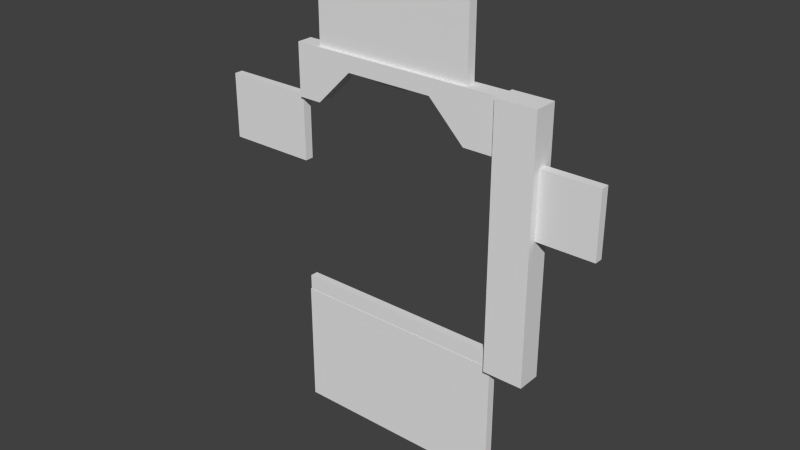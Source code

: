 # Source: door_wall3.blend  (saved by Blender 2.78.0; exported with 4.5.12 LTS)
import bpy
from mathutils import Matrix  # noqa: F401  (used for matrix-valued properties, if any)

bpy.ops.wm.read_factory_settings(use_empty=True)
scene = bpy.context.scene
scene.name = 'Scene'

# ---- collections
col_collection_1 = bpy.data.collections.new('Collection 1'); scene.collection.children.link(col_collection_1)

# ---- materials (node trees are filled in below, after node groups)
mat_door_wall3 = bpy.data.materials.new('door_wall3')
mat_door_wall3.alpha_threshold = 0.0
mat_door_wall3.use_transparent_shadow = False
mat_door_wall3.roughness = 0.5

# ---- material node trees

# ---- world
world_world = bpy.data.worlds.new('World'); scene.world = world_world
world_world.color = (0.05088, 0.05088, 0.05088)
world_world.use_sun_shadow = False
world_world.sun_shadow_jitter_overblur = 0.0
world_world.cycles.sampling_method = 'NONE'
world_world.cycles.sample_map_resolution = 256

# ---- meshes
me_door_wall3_006 = bpy.data.meshes.new('door_wall3.006')
me_door_wall3_006.from_pydata([(-1.28, 9.05e-09, 1.4), (-1.28, 5.739e-08, 2.04), (-0.4017, 9.05e-09, 1.4), (-1.042, 5.739e-08, 2.04), (-1.28, -0.04, 2.04), (-1.28, -0.04, 1.4), (-0.4017, -0.04, 1.4), (-1.042, -0.04, 2.04)], [], [(0, 1, 3, 2), (5, 6, 7, 4), (3, 1, 4, 7), (1, 0, 5, 4), (2, 3, 7, 6), (0, 2, 6, 5)])
_uv = me_door_wall3_006.uv_layers.new(name='UVMap')
_uv.uv.foreach_set('vector', [7.276e-12, 0.5468, 3.801e-11, 0.7969, 0.09298, 0.7969, 0.3431, 0.5468, 0.004998, 0.5468, 0.3176, 0.5468, 0.08971, 0.7969, 0.004998, 0.7969, 0.09298, 0.7969, 3.801e-11, 0.7969, 3.801e-11, 0.7969, 0.09298, 0.7969, 0.0372, 0.8744, 0.0372, 0.8166, 0.0372, 0.8166, 0.0372, 0.8744, 0.02588, 0.5501, 0.0263, 0.7894, 0.0263, 0.7894, 0.02588, 0.5501, 0.1159, 0.7634, 0.005736, 0.7634, 0.005736, 0.7634, 0.1159, 0.7634])
me_door_wall3_006.materials.append(mat_door_wall3)
me_door_wall3_006.use_remesh_preserve_volume = False
me_door_wall3_006.use_remesh_preserve_attributes = False
me_door_wall3_006.use_mirror_vertex_groups = False
me_door_wall3_006.update()
me_door_wall3_005 = bpy.data.meshes.new('door_wall3.005')
me_door_wall3_005.from_pydata([(-0.07839, 9.05e-09, 1.4), (0.5619, 5.739e-08, 2.04), (0.8803, 9.05e-09, 1.4), (0.8803, 5.739e-08, 2.04), (0.8803, -0.04, 1.4), (-0.07839, -0.04, 1.4), (0.8803, -0.04, 2.04), (0.5619, -0.04, 2.04)], [], [(0, 1, 3, 2), (5, 4, 6, 7), (3, 1, 7, 6), (1, 0, 5, 7), (0, 2, 4, 5), (2, 3, 6, 4)])
_uv = me_door_wall3_005.uv_layers.new(name='UVMap')
_uv.uv.foreach_set('vector', [0.4694, 0.5468, 0.7195, 0.7969, 0.8439, 0.7969, 0.8439, 0.5468, 0.5012, 0.5468, 0.838, 0.5468, 0.838, 0.7969, 0.7261, 0.7969, 0.8009, 0.6856, 0.6765, 0.6856, 0.6765, 0.6856, 0.8009, 0.6856, 0.7271, 0.7977, 0.7274, 0.547, 0.7274, 0.547, 0.7271, 0.7977, 0.715, 0.7617, 0.8053, 0.7617, 0.8053, 0.7617, 0.715, 0.7617, 0.793, 0.8075, 0.793, 0.8797, 0.7885, 0.8797, 0.7885, 0.8075])
me_door_wall3_005.materials.append(mat_door_wall3)
me_door_wall3_005.use_remesh_preserve_volume = False
me_door_wall3_005.use_remesh_preserve_attributes = False
me_door_wall3_005.use_mirror_vertex_groups = False
me_door_wall3_005.update()
me_door_wall3_004 = bpy.data.meshes.new('door_wall3.004')
me_door_wall3_004.from_pydata([(1.28, -9.664e-08, 7.296e-15), (-1.28, 9.664e-08, 2.56), (1.28, 9.664e-08, 2.56), (1.28, 9.05e-09, 1.4), (1.28, 8.457e-08, 2.4), (-1.28, 8.457e-08, 2.4), (-1.28, 5.739e-08, 2.04), (1.28, 5.739e-08, 2.04), (0.5619, 5.739e-08, 2.04), (-1.042, 5.739e-08, 2.04), (0.2018, 8.457e-08, 2.4), (-0.6819, 8.457e-08, 2.4), (0.8803, 9.664e-08, 2.56), (0.8803, 9.05e-09, 1.4), (0.8803, -9.664e-08, 7.296e-15), (0.8803, 5.739e-08, 2.04), (0.8803, -0.08, 3.02e-09), (1.28, -0.04, 3.02e-09), (1.28, -0.04, 2.4), (1.28, -0.04, 2.56), (0.8803, -0.08, 2.56), (-1.28, -0.08, 2.56), (1.28, -0.04, 1.4), (1.28, -0.04, 2.04), (-1.28, -0.08, 2.4), (-0.6819, -0.08, 2.4), (-1.28, -0.08, 2.04), (-1.042, -0.08, 2.04), (0.8803, -0.08, 2.04), (0.5619, -0.08, 2.04), (0.8803, -0.08, 2.4), (0.2018, -0.08, 2.4), (0.8803, -0.08, 1.4), (0.8803, -0.12, 6.048e-09), (1.28, -0.12, 6.048e-09), (1.28, -0.12, 2.4), (1.28, -0.12, 2.56), (1.28, -0.12, 1.4), (1.28, -0.12, 2.04), (0.8803, -0.12, 2.56), (0.8803, -0.12, 1.4), (0.8803, -0.12, 2.4), (0.8803, -0.12, 2.04), (1.28, 9.05e-09, 1.4), (1.28, 5.739e-08, 2.043), (1.28, -0.04298, 1.4), (1.28, -0.04298, 2.043), (1.846, 9.05e-09, 1.4), (1.846, 5.739e-08, 2.043), (1.846, -0.04298, 1.4), (1.846, -0.04298, 2.043), (0.5657, 9.686e-08, 2.56), (-1.048, 2.31e-07, 2.56), (0.5657, -0.04678, 2.56), (-1.048, -0.04678, 2.56), (0.5657, 2.235e-08, 3.372), (-1.048, 1.565e-07, 3.372), (0.5657, -0.04678, 3.372), (-1.048, -0.04678, 3.372), (-1.28, 2.123e-07, 2.051), (-1.28, 5.625e-07, 1.394), (-1.28, -0.04395, 2.051), (-1.28, -0.04395, 1.394), (-2.189, 2.459e-07, 2.051), (-2.189, 5.96e-07, 1.394), (-2.189, -0.04395, 2.051), (-2.189, -0.04395, 1.394), (-1.29, 5.733e-07, 2.384e-07), (0.8917, 7.074e-07, 5.96e-08), (-1.29, -0.04218, 1.788e-07), (0.8917, -0.04218, 0.0), (-1.29, 7.186e-07, -1.255), (0.8917, 8.527e-07, -1.255), (-1.29, -0.04218, -1.255), (0.8917, -0.04218, -1.255)], [], [(24, 25, 31, 30, 20, 21), (31, 29, 28, 30), (26, 27, 25, 24), (18, 19, 36, 35), (28, 32, 40, 42), (23, 18, 35, 38), (16, 17, 34, 33), (9, 11, 25, 27), (5, 6, 26, 24), (13, 14, 16, 32), (14, 0, 17, 16), (2, 12, 20, 19), (55, 56, 58, 57), (4, 2, 19, 18), (6, 9, 27, 26), (12, 1, 21, 20), (8, 15, 28, 29), (0, 3, 22, 17), (7, 4, 18, 23), (10, 8, 29, 31), (1, 5, 24, 21), (11, 10, 31, 25), (15, 13, 32, 28), (41, 42, 38, 35), (39, 41, 35, 36), (40, 37, 38, 42), (33, 34, 37, 40), (22, 23, 38, 37), (19, 20, 39, 36), (32, 16, 33, 40), (30, 28, 42, 41), (20, 30, 41, 39), (17, 22, 37, 34), (53, 51, 55, 57), (47, 48, 50, 49), (45, 43, 47, 49), (46, 45, 49, 50), (44, 46, 50, 48), (54, 53, 57, 58), (52, 54, 58, 56), (63, 64, 66, 65), (61, 59, 63, 65), (62, 61, 65, 66), (60, 62, 66, 64), (61, 62, 60, 59), (71, 72, 74, 73), (69, 67, 71, 73), (70, 69, 73, 74), (68, 70, 74, 72), (69, 70, 68, 67)])
_uv = me_door_wall3_004.uv_layers.new(name='UVMap')
_uv.uv.foreach_set('vector', [1.002e-12, 0.9376, 0.2336, 0.9376, 0.5788, 0.9376, 0.8439, 0.9376, 0.8439, 1.0, 0.0, 1.0, 0.6024, 0.9376, 0.7431, 0.7969, 0.8439, 0.7969, 0.8439, 0.9376, 3.801e-11, 0.7969, 0.0628, 0.7969, 0.2035, 0.9376, 1.002e-12, 0.9376, 0.998, 0.9376, 0.998, 1.0, 0.998, 1.0, 0.998, 0.9376, 0.8439, 0.7969, 0.8439, 0.5468, 0.8439, 0.5468, 0.8439, 0.7969, 0.998, 0.7969, 0.998, 0.9376, 0.998, 0.9376, 0.998, 0.7969, 0.8439, -0.0004922, 1.0, -0.0004922, 1.0, -0.0004922, 0.8439, -0.0004922, 0.05615, 0.9247, 0.1537, 0.9276, 0.1537, 0.9276, 0.05615, 0.9247, 1.002e-12, 0.9376, 3.801e-11, 0.7969, 3.801e-11, 0.7969, 1.002e-12, 0.9376, 0.8439, 0.5468, 0.8439, 3.638e-11, 0.8439, 3.638e-11, 0.8439, 0.5468, 0.8439, -0.0004922, 1.0, -0.0004922, 1.0, -0.0004922, 0.8439, -0.0004922, 1.0, 0.9995, 0.8439, 0.9995, 0.8439, 0.9995, 1.0, 0.9995, 0.998, 0.5468, 0.998, 0.7969, 0.998, 0.7969, 0.998, 0.5468, 0.998, 0.9376, 0.998, 1.0, 0.998, 1.0, 0.998, 0.9376, 3.801e-11, 0.8511, 0.09298, 0.8511, 0.09298, 0.8511, 3.801e-11, 0.8511, 0.8439, 0.9995, 0.0, 0.9995, 0.0, 0.9995, 0.8439, 0.9995, 0.7195, 0.8511, 0.8439, 0.8511, 0.8439, 0.8511, 0.7195, 0.8511, 0.998, 0.0, 0.998, 0.5468, 0.998, 0.5468, 0.998, 0.0, 0.998, 0.7969, 0.998, 0.9376, 0.998, 0.9376, 0.998, 0.7969, 0.6334, 0.9289, 0.8323, 0.9286, 0.8323, 0.9286, 0.6334, 0.9289, 0.0, 1.0, 1.002e-12, 0.9376, 1.002e-12, 0.9376, 0.0, 1.0, 0.2336, 0.9371, 0.5788, 0.9371, 0.5788, 0.9371, 0.2336, 0.9371, 0.8439, 0.7969, 0.8439, 0.5468, 0.8439, 0.5468, 0.8439, 0.7969, 0.8439, 0.9376, 0.8439, 0.7969, 1.0, 0.7969, 1.0, 0.9376, 0.8439, 1.0, 0.8439, 0.9376, 1.0, 0.9376, 1.0, 1.0, 0.8439, 0.5468, 1.0, 0.5468, 1.0, 0.7969, 0.8439, 0.7969, 0.8439, 3.638e-11, 1.0, 0.0, 1.0, 0.5468, 0.8439, 0.5468, 0.998, 0.5468, 0.998, 0.7969, 0.998, 0.7969, 0.998, 0.5468, 1.0, 0.9995, 0.8439, 0.9995, 0.8439, 0.9995, 1.0, 0.9995, 0.8439, 0.5468, 0.8439, 3.638e-11, 0.8439, 3.638e-11, 0.8439, 0.5468, 0.8439, 0.9376, 0.8439, 0.7969, 0.8439, 0.7969, 0.8439, 0.9376, 0.8439, 1.0, 0.8439, 0.9376, 0.8439, 0.9376, 0.8439, 1.0, 0.998, 0.0, 0.998, 0.5468, 0.998, 0.5468, 0.998, 0.0, 0.998, 0.5468, 0.998, 0.5468, 0.998, 0.5468, 0.998, 0.5468, 0.998, 0.5468, 0.998, 0.7969, 0.998, 0.7969, 0.998, 0.5468, 0.998, 0.5468, 0.998, 0.5468, 0.998, 0.5468, 0.998, 0.5468, 0.998, 0.7969, 0.998, 0.5468, 0.998, 0.5468, 0.998, 0.7969, 0.998, 0.7969, 0.998, 0.7969, 0.998, 0.7969, 0.998, 0.7969, 0.998, 0.7969, 0.998, 0.5468, 0.998, 0.5468, 0.998, 0.7969, 0.9968, 0.7952, 0.9968, 0.7952, 0.9968, 0.7952, 0.9968, 0.7952, 0.998, 0.5468, 0.998, 0.7969, 0.998, 0.7969, 0.998, 0.5468, 0.998, 0.5468, 0.998, 0.5468, 0.998, 0.5468, 0.998, 0.5468, 0.998, 0.7969, 0.998, 0.5468, 0.998, 0.5468, 0.998, 0.7969, 0.9968, 0.7952, 0.9968, 0.7952, 0.9968, 0.7952, 0.9968, 0.7952, 0.9349, 0.7901, 0.9349, 0.802, 0.9349, 0.802, 0.9349, 0.7901, 0.998, 0.5468, 0.998, 0.7969, 0.998, 0.7969, 0.998, 0.5468, 0.998, 0.5468, 0.998, 0.5468, 0.998, 0.5468, 0.998, 0.5468, 0.998, 0.7969, 0.998, 0.5468, 0.998, 0.5468, 0.998, 0.7969, 0.9968, 0.7952, 0.9968, 0.7952, 0.9968, 0.7952, 0.9968, 0.7952, 0.9093, 0.7997, 0.9092, 0.8124, 0.9092, 0.8124, 0.9093, 0.7997])
me_door_wall3_004.materials.append(mat_door_wall3)
me_door_wall3_004.use_remesh_preserve_volume = False
me_door_wall3_004.use_remesh_preserve_attributes = False
me_door_wall3_004.use_mirror_vertex_groups = False
me_door_wall3_004.update()
me_door_wall3_001 = bpy.data.meshes.new('door_wall3.001')
me_door_wall3_001.from_pydata([(-0.07839, 9.05e-09, 1.4), (0.5619, 5.739e-08, 2.04), (-0.4017, 9.05e-09, 1.4), (-1.042, 5.739e-08, 2.04), (0.2018, 8.457e-08, 2.4), (-0.6819, 8.457e-08, 2.4), (0.5619, -0.04, 2.04), (-0.07839, -0.04, 1.4), (-0.4017, -0.04, 1.4), (-1.042, -0.04, 2.04), (0.2018, -0.04, 2.4), (-0.6819, -0.04, 2.4)], [], [(8, 7, 6, 9), (9, 6, 10, 11), (5, 3, 9, 11), (1, 4, 10, 6), (0, 1, 6, 7), (4, 5, 11, 10), (3, 2, 8, 9), (2, 0, 7, 8)])
_uv = me_door_wall3_001.uv_layers.new(name='UVMap')
_uv.uv.foreach_set('vector', [0.3485, 0.5623, 0.4639, 0.5623, 0.6925, 0.7964, 0.12, 0.7964, 0.12, 0.7964, 0.6925, 0.7964, 0.564, 0.9357, 0.2485, 0.9357, 0.2485, 0.9357, 0.12, 0.7964, 0.12, 0.7964, 0.2485, 0.9357, 0.6925, 0.7964, 0.564, 0.9357, 0.564, 0.9357, 0.6925, 0.7964, 0.4639, 0.5623, 0.6925, 0.7964, 0.6925, 0.7964, 0.4639, 0.5623, 0.564, 0.9357, 0.2485, 0.9357, 0.2485, 0.9357, 0.564, 0.9357, 0.12, 0.7964, 0.3485, 0.5623, 0.3485, 0.5623, 0.12, 0.7964, 0.3485, 0.5623, 0.4639, 0.5623, 0.4639, 0.5623, 0.3485, 0.5623])
me_door_wall3_001.materials.append(mat_door_wall3)
me_door_wall3_001.use_remesh_preserve_volume = False
me_door_wall3_001.use_remesh_preserve_attributes = False
me_door_wall3_001.use_mirror_vertex_groups = False
me_door_wall3_001.update()
me_door_wall3 = bpy.data.meshes.new('door_wall3')
me_door_wall3.from_pydata([(-1.28, -9.664e-08, 7.296e-15), (-1.28, 9.05e-09, 1.4), (-0.07839, 9.05e-09, 1.4), (-0.4017, 9.05e-09, 1.4), (0.8803, 9.05e-09, 1.4), (0.8803, -9.664e-08, 7.296e-15), (-1.28, -0.04, 1.4), (-1.28, -0.04, 3.02e-09), (-0.4017, -0.04, 1.4), (0.8803, -0.04, 1.4), (-0.07839, -0.04, 1.4), (0.8803, -0.04, 3.02e-09)], [], [(7, 11, 9, 10, 8, 6), (0, 5, 11, 7), (4, 2, 10, 9), (1, 0, 7, 6), (5, 4, 9, 11), (2, 3, 8, 10), (3, 1, 6, 8)])
_uv = me_door_wall3.uv_layers.new(name='UVMap')
_uv.uv.foreach_set('vector', [0.0, 0.0, 0.8439, 3.638e-11, 0.8439, 0.5468, 0.4694, 0.5468, 0.3431, 0.5468, 7.276e-12, 0.5468, 0.0, 0.0, 0.8439, 3.638e-11, 0.8439, 3.638e-11, 0.0, 0.0, 0.8439, 0.4634, 0.4694, 0.4634, 0.4694, 0.4634, 0.8439, 0.4634, 7.276e-12, 0.5468, 0.0, 0.0, 0.0, 0.0, 7.276e-12, 0.5468, 0.8439, 3.638e-11, 0.8439, 0.5468, 0.8439, 0.5468, 0.8439, 3.638e-11, 0.4694, 0.4634, 0.3431, 0.4634, 0.3431, 0.4634, 0.4694, 0.4634, 0.3431, 0.4634, 7.276e-12, 0.4634, 7.276e-12, 0.4634, 0.3431, 0.4634])
me_door_wall3.materials.append(mat_door_wall3)
me_door_wall3.use_remesh_preserve_volume = False
me_door_wall3.use_remesh_preserve_attributes = False
me_door_wall3.use_mirror_vertex_groups = False
me_door_wall3.update()

# ---- objects
ob_door_wall3_004 = bpy.data.objects.new('door_wall3.004', me_door_wall3_006)
ob_door_wall3_003 = bpy.data.objects.new('door_wall3.003', me_door_wall3_005)
ob_door_wall3_002 = bpy.data.objects.new('door_wall3.002', me_door_wall3_004)
ob_door_wall3_001 = bpy.data.objects.new('door_wall3.001', me_door_wall3_001)
ob_door_wall3 = bpy.data.objects.new('door_wall3', me_door_wall3)

# ---- transforms, parenting, visibility, modifiers, constraints
ob_door_wall3_004.location = (-0.9017, 0.0, 0.0)
ob_door_wall3_004.lineart.crease_threshold = 0.0
_m = ob_door_wall3_004.modifiers.new('Mirror', 'MIRROR')
_m.use_axis = (False, True, False)
ob_door_wall3_003.location = (0.9629, 0.0, 0.0)
ob_door_wall3_003.lineart.crease_threshold = 0.0
_m = ob_door_wall3_003.modifiers.new('Mirror', 'MIRROR')
_m.use_axis = (False, True, False)
ob_door_wall3_002.location = (0.0, 0.0, 0.0)
ob_door_wall3_002.lineart.crease_threshold = 0.0
_m = ob_door_wall3_002.modifiers.new('Mirror', 'MIRROR')
_m.use_axis = (False, True, False)
ob_door_wall3_001.location = (0.0, 0.0, 0.9645)
ob_door_wall3_001.lineart.crease_threshold = 0.0
_m = ob_door_wall3_001.modifiers.new('Mirror', 'MIRROR')
_m.use_axis = (False, True, False)
ob_door_wall3.location = (0.0, 0.0, -1.246)
ob_door_wall3.lineart.crease_threshold = 0.0
_m = ob_door_wall3.modifiers.new('Mirror', 'MIRROR')
_m.use_axis = (False, True, False)

# ---- collection membership
col_collection_1.objects.link(ob_door_wall3_004)
col_collection_1.objects.link(ob_door_wall3_003)
col_collection_1.objects.link(ob_door_wall3_002)
col_collection_1.objects.link(ob_door_wall3_001)
col_collection_1.objects.link(ob_door_wall3)

# ---- scene / render settings (as saved in the file)
scene.frame_start = 1; scene.frame_end = 34; scene.frame_set(17)
scene.render.engine = 'BLENDER_EEVEE_NEXT'
scene.render.resolution_percentage = 50
scene.render.dither_intensity = 0.0
scene.cycles.use_denoising = False
scene.cycles.samples = 10
scene.cycles.sampling_pattern = 'TABULATED_SOBOL'
scene.cycles.light_sampling_threshold = 0.0
scene.cycles.use_adaptive_sampling = False
scene.cycles.use_light_tree = False
scene.cycles.blur_glossy = 0.0
scene.cycles.pixel_filter_type = 'GAUSSIAN'
scene.cycles.sample_clamp_indirect = 0.0
scene.view_settings.view_transform = 'Standard'
bpy.context.view_layer.update()

# ---- added for rendering (the .blend has no active camera and no usable light): camera, sun
cam_auto = bpy.data.cameras.new('AutoCamera')
cam_auto.lens = 50.0
cam_auto.sensor_width = 36.0
cam_auto.clip_end = 1000.0
ob_auto_camera = bpy.data.objects.new('AutoCamera', cam_auto)
scene.collection.objects.link(ob_auto_camera)
ob_auto_camera.location = (5.51355, -6.82173, 5.60667)
ob_auto_camera.rotation_euler = (1.09748, -7.21219e-08, 0.694738)
scene.camera = ob_auto_camera
light_auto_sun = bpy.data.lights.new('AutoSun', 'SUN')
light_auto_sun.energy = 3.0
light_auto_sun.angle = 0.0523599
ob_auto_sun = bpy.data.objects.new('AutoSun', light_auto_sun)
scene.collection.objects.link(ob_auto_sun)
ob_auto_sun.rotation_euler = (0.872665, 0.174533, 0.523599)
bpy.context.view_layer.update()
